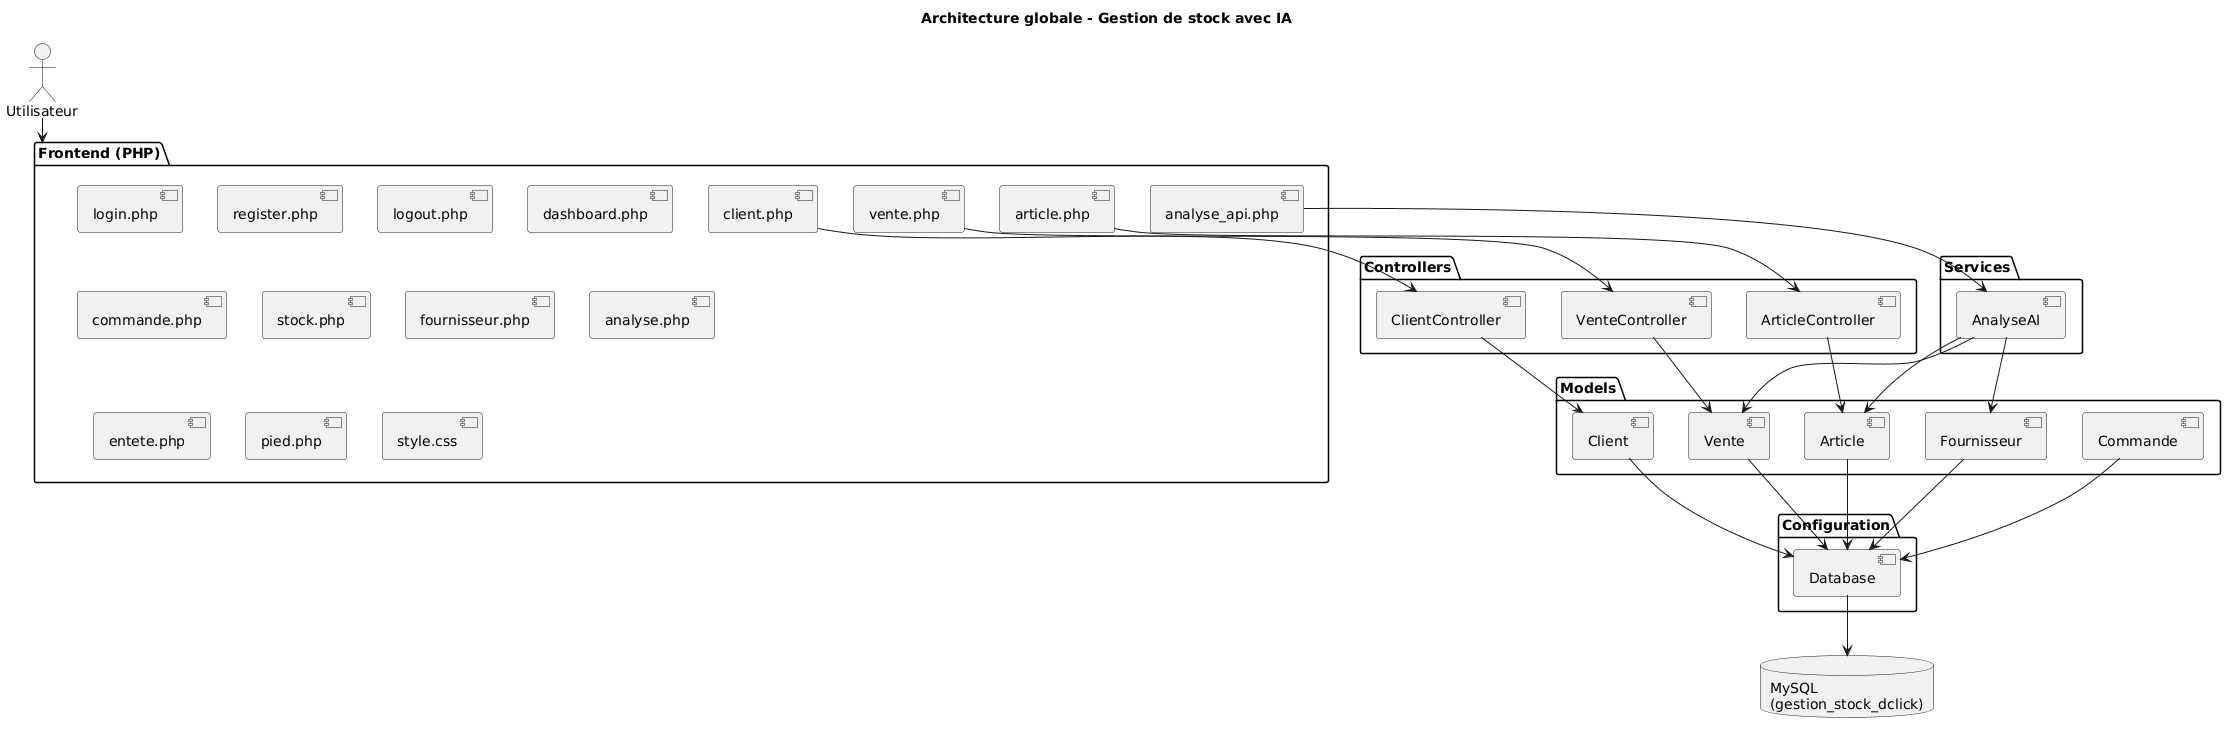

The diagram above was rendered by PlantUML. Its source (embedded in the PNG):
@startuml
title Architecture globale - Gestion de stock avec IA

actor Utilisateur

package "Frontend (PHP)" {
  [login.php]
  [register.php]
  [logout.php]

  [dashboard.php]
  [article.php]
  [client.php]
  [vente.php]
  [commande.php]
  [stock.php]
  [fournisseur.php]

  [analyse.php]
  [analyse_api.php]

  [entete.php]
  [pied.php]
  [style.css]
}

package "Controllers" {
  [ArticleController]
  [ClientController]
  [VenteController]
}

package "Models" {
  [Article]
  [Client]
  [Vente]
  [Commande]
  [Fournisseur]
}

package "Services" {
  [AnalyseAI]
}

package "Configuration" {
  [Database]
}

database "MySQL\n(gestion_stock_dclick)" as DB

' ===== Relations =====
Utilisateur --> [Frontend (PHP)]

[article.php] --> [ArticleController]
[client.php] --> [ClientController]
[vente.php] --> [VenteController]

[ArticleController] --> [Article]
[ClientController] --> [Client]
[VenteController] --> [Vente]

[analyse_api.php] --> [AnalyseAI]

[AnalyseAI] --> [Article]
[AnalyseAI] --> [Vente]
[AnalyseAI] --> [Fournisseur]

[Article] --> [Database]
[Client] --> [Database]
[Vente] --> [Database]
[Commande] --> [Database]
[Fournisseur] --> [Database]

[Database] --> DB
@enduml